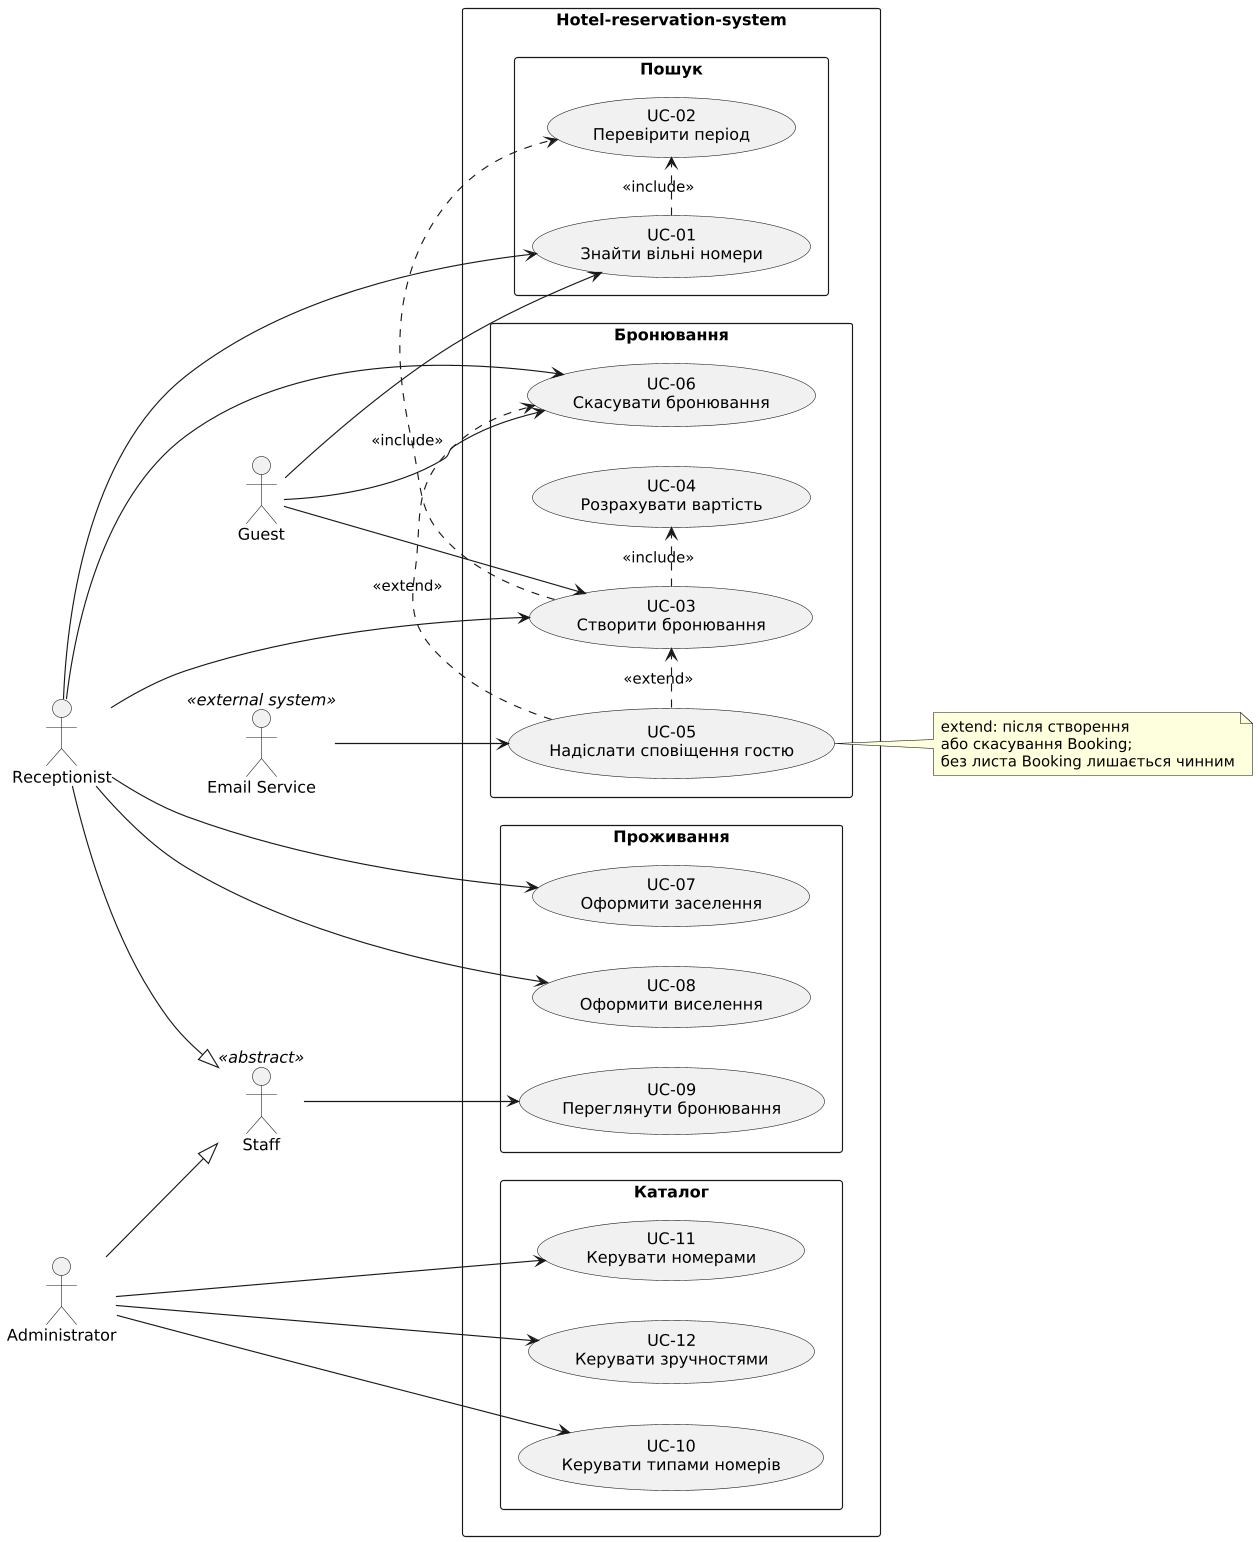

The diagram above was rendered by PlantUML. Its source (embedded in the PNG):
@startuml use-case-diagram
left to right direction
skinparam shadowing false
skinparam packageStyle rectangle
skinparam defaultFontName DejaVu Sans
skinparam dpi 110

actor Guest
actor Receptionist
actor Administrator
actor "Staff" as Staff <<abstract>>
actor "Email Service" as Email <<external system>>

Receptionist --|> Staff
Administrator --|> Staff

rectangle "Hotel-reservation-system" {
  rectangle "Пошук" {
    usecase "UC-01\nЗнайти вільні номери" as UC01
    usecase "UC-02\nПеревірити період" as UC02
  }
  rectangle "Бронювання" {
    usecase "UC-03\nСтворити бронювання" as UC03
    usecase "UC-04\nРозрахувати вартість" as UC04
    usecase "UC-06\nСкасувати бронювання" as UC06
    usecase "UC-05\nНадіслати сповіщення гостю" as UC05
  }
  rectangle "Проживання" {
    usecase "UC-07\nОформити заселення" as UC07
    usecase "UC-08\nОформити виселення" as UC08
    usecase "UC-09\nПереглянути бронювання" as UC09
  }
  rectangle "Каталог" {
    usecase "UC-10\nКерувати типами номерів" as UC10
    usecase "UC-11\nКерувати номерами" as UC11
    usecase "UC-12\nКерувати зручностями" as UC12
  }
}

Guest --> UC01
Guest --> UC03
Guest --> UC06
Receptionist --> UC01
Receptionist --> UC03
Receptionist --> UC06
Receptionist --> UC07
Receptionist --> UC08
Staff --> UC09
Administrator --> UC10
Administrator --> UC11
Administrator --> UC12
Email --> UC05

UC01 .> UC02 : <<include>>
UC03 .> UC02 : <<include>>
UC03 .> UC04 : <<include>>
UC05 .> UC03 : <<extend>>
UC05 .> UC06 : <<extend>>

note right of UC05
  extend: після створення
  або скасування Booking;
  без листа Booking лишається чинним
end note
@enduml